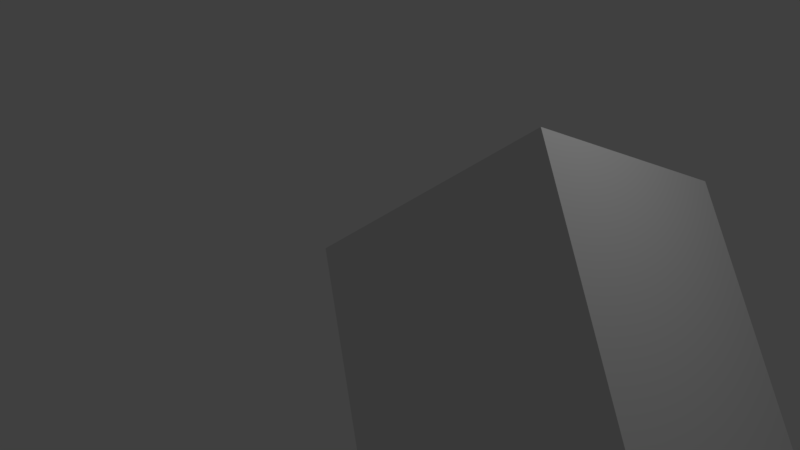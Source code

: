 # Source: hubbelag.blend  (saved by Blender 2.78.0; exported with 4.5.12 LTS)
import bpy
from mathutils import Matrix  # noqa: F401  (used for matrix-valued properties, if any)

bpy.ops.wm.read_factory_settings(use_empty=True)
scene = bpy.context.scene
scene.name = 'Scene'

# ---- collections
col_collection_1 = bpy.data.collections.new('Collection 1'); scene.collection.children.link(col_collection_1)

# ---- materials (node trees are filled in below, after node groups)
mat_material = bpy.data.materials.new('Material')
mat_material.alpha_threshold = 0.0
mat_material.use_transparent_shadow = False
mat_material.roughness = 0.5
mat_material.line_color = (0.0, 0.0, 0.0, 1.0)

# ---- material node trees

# ---- world
world_world = bpy.data.worlds.new('World'); scene.world = world_world
world_world.color = (0.05088, 0.05088, 0.05088)
world_world.use_sun_shadow = False
world_world.sun_shadow_jitter_overblur = 0.0
world_world.cycles.sampling_method = 'MANUAL'

# ---- cameras
cam_camera = bpy.data.cameras.new('Camera')
cam_camera.clip_end = 100.0
cam_camera.lens = 35.0
cam_camera.sensor_width = 32.0
cam_camera.sensor_height = 18.0
cam_camera.ortho_scale = 7.314
cam_camera.dof.focus_distance = 0.0
cam_camera.dof.aperture_fstop = 128.0

# ---- lights
light_lamp = bpy.data.lights.new('Lamp', 'POINT')
light_lamp.transmission_factor = 0.0
light_lamp.cutoff_distance = 30.0
light_lamp.energy = 100.0
light_lamp.shadow_buffer_clip_start = 1.001
light_lamp.shadow_soft_size = 0.1
light_lamp.shadow_maximum_resolution = 0.006
light_lamp.use_absolute_resolution = True

# ---- meshes
me_cube = bpy.data.meshes.new('Cube')
me_cube.from_pydata([(1.0, 1.0, -1.0), (1.0, -1.0, -1.0), (-1.0, -1.0, -1.0), (-1.0, 1.0, -1.0), (1.0, 1.0, 1.0), (1.0, -1.0, 1.0), (-1.0, -1.0, 1.0), (-1.0, 1.0, 1.0)], [], [(0, 1, 2, 3), (4, 7, 6, 5), (0, 4, 5, 1), (1, 5, 6, 2), (2, 6, 7, 3), (4, 0, 3, 7)])
me_cube.materials.append(mat_material)
me_cube.use_remesh_preserve_volume = False
me_cube.use_remesh_preserve_attributes = False
me_cube.use_mirror_vertex_groups = False
me_cube.update()

# ---- objects
ob_cube = bpy.data.objects.new('Cube', me_cube)
ob_lamp = bpy.data.objects.new('Lamp', light_lamp)
ob_camera = bpy.data.objects.new('Camera', cam_camera)

# ---- transforms, parenting, visibility, modifiers, constraints
ob_cube.location = (2.9, 0.0, 0.0)
ob_cube.rotation_euler = (7.298, -0.6607, 0.2737)
ob_cube.scale = (-1.55, -1.55, -1.55)
ob_cube.lock_rotations_4d = False
ob_cube.empty_display_type = 'ARROWS'
ob_cube.lineart.crease_threshold = 0.0
ob_lamp.location = (4.076, 1.005, 5.904)
ob_lamp.rotation_euler = (0.6503, 0.05522, 1.866)
ob_lamp.lock_rotations_4d = False
ob_lamp.empty_display_type = 'ARROWS'
ob_lamp.color = (0.0, 0.0, 0.0, 0.0)
ob_lamp.lineart.crease_threshold = 0.0
ob_camera.location = (7.481, -6.508, 5.344)
ob_camera.rotation_euler = (1.109, 0.0, 0.8149)
ob_camera.lock_rotations_4d = False
ob_camera.empty_display_type = 'ARROWS'
ob_camera.color = (0.0, 0.0, 0.0, 0.0)
ob_camera.display_type = 'WIRE'
ob_camera.lineart.crease_threshold = 0.0

# ---- collection membership
col_collection_1.objects.link(ob_cube)
col_collection_1.objects.link(ob_lamp)
col_collection_1.objects.link(ob_camera)

# ---- scene / render settings (as saved in the file)
scene.camera = ob_camera
scene.frame_start = 1; scene.frame_end = 250; scene.frame_set(1)
scene.render.engine = 'BLENDER_EEVEE_NEXT'
scene.render.resolution_percentage = 50
scene.render.dither_intensity = 0.0
scene.cycles.use_denoising = False
scene.cycles.samples = 128
scene.cycles.sampling_pattern = 'TABULATED_SOBOL'
scene.cycles.light_sampling_threshold = 0.0
scene.cycles.use_adaptive_sampling = False
scene.cycles.use_light_tree = False
scene.cycles.blur_glossy = 0.0
scene.cycles.sample_clamp_indirect = 0.0
scene.view_settings.view_transform = 'Standard'
bpy.context.view_layer.update()
